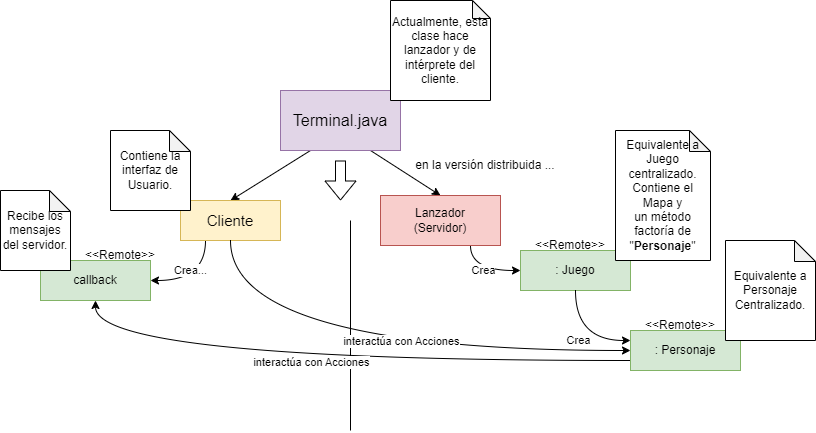

The diagram above was exported from draw.io. Its source (the exported page's mxGraphModel, read from the mxfile embedded in the PNG):
<mxGraphModel dx="2103" dy="601" grid="1" gridSize="10" guides="1" tooltips="1" connect="1" arrows="1" fold="1" page="1" pageScale="1" pageWidth="1169" pageHeight="1654" math="0" shadow="0">
  <root>
    <mxCell id="0" />
    <mxCell id="1" parent="0" />
    <mxCell id="2" style="rounded=0;orthogonalLoop=1;jettySize=auto;html=1;exitX=0.25;exitY=1;exitDx=0;exitDy=0;entryX=0.5;entryY=0;entryDx=0;entryDy=0;" edge="1" source="4" target="10" parent="1">
      <mxGeometry relative="1" as="geometry" />
    </mxCell>
    <mxCell id="3" style="rounded=0;orthogonalLoop=1;jettySize=auto;html=1;exitX=0.75;exitY=1;exitDx=0;exitDy=0;entryX=0.5;entryY=0;entryDx=0;entryDy=0;" edge="1" source="4" target="16" parent="1">
      <mxGeometry relative="1" as="geometry" />
    </mxCell>
    <mxCell id="4" value="Terminal.java" style="rounded=0;whiteSpace=wrap;html=1;fontSize=16;fillColor=#e1d5e7;strokeColor=#9673a6;" vertex="1" parent="1">
      <mxGeometry x="250" y="130" width="120" height="60" as="geometry" />
    </mxCell>
    <mxCell id="5" value="Actualmente, esta clase hace lanzador y de intérprete del cliente." style="shape=note;whiteSpace=wrap;html=1;backgroundOutline=1;darkOpacity=0.05;size=18;" vertex="1" parent="1">
      <mxGeometry x="360" y="40" width="100" height="100" as="geometry" />
    </mxCell>
    <mxCell id="6" value="" style="shape=flexArrow;endArrow=classic;html=1;rounded=0;" edge="1" parent="1">
      <mxGeometry width="50" height="50" relative="1" as="geometry">
        <mxPoint x="310" y="200" as="sourcePoint" />
        <mxPoint x="310" y="240" as="targetPoint" />
      </mxGeometry>
    </mxCell>
    <mxCell id="7" value="en la versión distribuida ..." style="text;html=1;align=center;verticalAlign=middle;whiteSpace=wrap;rounded=0;" vertex="1" parent="1">
      <mxGeometry x="370" y="190" width="170" height="30" as="geometry" />
    </mxCell>
    <mxCell id="8" value="" style="endArrow=none;html=1;rounded=0;" edge="1" parent="1">
      <mxGeometry width="50" height="50" relative="1" as="geometry">
        <mxPoint x="320" y="470" as="sourcePoint" />
        <mxPoint x="320" y="260" as="targetPoint" />
      </mxGeometry>
    </mxCell>
    <mxCell id="9" value="Crea..." style="edgeStyle=orthogonalEdgeStyle;rounded=0;orthogonalLoop=1;jettySize=auto;html=1;exitX=0.25;exitY=1;exitDx=0;exitDy=0;entryX=1;entryY=0.5;entryDx=0;entryDy=0;curved=1;" edge="1" source="10" target="12" parent="1">
      <mxGeometry x="0.1579" y="-10" relative="1" as="geometry">
        <mxPoint as="offset" />
      </mxGeometry>
    </mxCell>
    <mxCell id="10" value="Cliente" style="rounded=0;whiteSpace=wrap;html=1;fontSize=15;fillColor=#fff2cc;strokeColor=#d6b656;" vertex="1" parent="1">
      <mxGeometry x="150" y="240" width="100" height="40" as="geometry" />
    </mxCell>
    <mxCell id="11" value="Contiene la interfaz de Usuario." style="shape=note;whiteSpace=wrap;html=1;backgroundOutline=1;darkOpacity=0.05;size=21;" vertex="1" parent="1">
      <mxGeometry x="80" y="170" width="80" height="80" as="geometry" />
    </mxCell>
    <mxCell id="12" value="callback" style="rounded=0;whiteSpace=wrap;html=1;fillColor=#d5e8d4;strokeColor=#82b366;" vertex="1" parent="1">
      <mxGeometry x="10" y="300" width="110" height="40" as="geometry" />
    </mxCell>
    <mxCell id="13" value="Recibe los mensajes del servidor." style="shape=note;whiteSpace=wrap;html=1;backgroundOutline=1;darkOpacity=0.05;size=21;" vertex="1" parent="1">
      <mxGeometry x="-30" y="230" width="70" height="80" as="geometry" />
    </mxCell>
    <mxCell id="14" value="&amp;lt;&amp;lt;Remote&amp;gt;&amp;gt;" style="text;html=1;align=center;verticalAlign=middle;whiteSpace=wrap;rounded=0;" vertex="1" parent="1">
      <mxGeometry x="50" y="280" width="80" height="30" as="geometry" />
    </mxCell>
    <mxCell id="15" value="Crea" style="edgeStyle=orthogonalEdgeStyle;rounded=0;orthogonalLoop=1;jettySize=auto;html=1;exitX=0.75;exitY=1;exitDx=0;exitDy=0;entryX=0;entryY=0.5;entryDx=0;entryDy=0;curved=1;" edge="1" source="16" target="17" parent="1">
      <mxGeometry relative="1" as="geometry" />
    </mxCell>
    <mxCell id="16" value="Lanzador&lt;div&gt;(Servidor)&lt;/div&gt;" style="rounded=0;whiteSpace=wrap;html=1;fillColor=#f8cecc;strokeColor=#b85450;" vertex="1" parent="1">
      <mxGeometry x="350" y="235" width="120" height="50" as="geometry" />
    </mxCell>
    <mxCell id="17" value=": Juego" style="rounded=0;whiteSpace=wrap;html=1;fillColor=#d5e8d4;strokeColor=#82b366;" vertex="1" parent="1">
      <mxGeometry x="490" y="290" width="110" height="40" as="geometry" />
    </mxCell>
    <mxCell id="18" value="&amp;lt;&amp;lt;Remote&amp;gt;&amp;gt;" style="text;html=1;align=center;verticalAlign=middle;whiteSpace=wrap;rounded=0;" vertex="1" parent="1">
      <mxGeometry x="500" y="270" width="80" height="30" as="geometry" />
    </mxCell>
    <mxCell id="19" value="Equivalente a Juego centralizado.&lt;div&gt;Contiene el Mapa y&lt;div&gt;un método factoría de &quot;&lt;b&gt;Personaje&lt;/b&gt;&quot;&lt;/div&gt;&lt;/div&gt;" style="shape=note;whiteSpace=wrap;html=1;backgroundOutline=1;darkOpacity=0.05;size=21;" vertex="1" parent="1">
      <mxGeometry x="585" y="170" width="95" height="130" as="geometry" />
    </mxCell>
    <mxCell id="20" value=": Personaje" style="rounded=0;whiteSpace=wrap;html=1;fillColor=#d5e8d4;strokeColor=#82b366;" vertex="1" parent="1">
      <mxGeometry x="600" y="370" width="110" height="40" as="geometry" />
    </mxCell>
    <mxCell id="21" value="&amp;lt;&amp;lt;Remote&amp;gt;&amp;gt;" style="text;html=1;align=center;verticalAlign=middle;whiteSpace=wrap;rounded=0;" vertex="1" parent="1">
      <mxGeometry x="610" y="350" width="80" height="30" as="geometry" />
    </mxCell>
    <mxCell id="22" value="Equivalente a Personaje Centralizado." style="shape=note;whiteSpace=wrap;html=1;backgroundOutline=1;darkOpacity=0.05;size=21;" vertex="1" parent="1">
      <mxGeometry x="695" y="280" width="90" height="100" as="geometry" />
    </mxCell>
    <mxCell id="23" value="Crea" style="edgeStyle=orthogonalEdgeStyle;rounded=0;orthogonalLoop=1;jettySize=auto;html=1;exitX=0.5;exitY=1;exitDx=0;exitDy=0;entryX=0;entryY=0.25;entryDx=0;entryDy=0;curved=1;" edge="1" source="17" target="20" parent="1">
      <mxGeometry relative="1" as="geometry">
        <mxPoint x="534" y="370" as="sourcePoint" />
        <mxPoint x="584" y="395" as="targetPoint" />
      </mxGeometry>
    </mxCell>
    <mxCell id="24" value="" style="endArrow=classic;html=1;rounded=0;entryX=0;entryY=0.5;entryDx=0;entryDy=0;exitX=0.5;exitY=1;exitDx=0;exitDy=0;edgeStyle=orthogonalEdgeStyle;curved=1;" edge="1" source="10" target="20" parent="1">
      <mxGeometry width="50" height="50" relative="1" as="geometry">
        <mxPoint x="420" y="280" as="sourcePoint" />
        <mxPoint x="470" y="230" as="targetPoint" />
      </mxGeometry>
    </mxCell>
    <mxCell id="25" value="interactúa con Acciones" style="edgeLabel;html=1;align=center;verticalAlign=middle;resizable=0;points=[];" vertex="1" connectable="0" parent="24">
      <mxGeometry x="0.0745" y="1" relative="1" as="geometry">
        <mxPoint x="6" y="-9" as="offset" />
      </mxGeometry>
    </mxCell>
    <mxCell id="26" value="" style="endArrow=classic;html=1;rounded=0;entryX=0.5;entryY=1;entryDx=0;entryDy=0;exitX=0;exitY=0.75;exitDx=0;exitDy=0;edgeStyle=orthogonalEdgeStyle;curved=1;" edge="1" source="20" target="12" parent="1">
      <mxGeometry width="50" height="50" relative="1" as="geometry">
        <mxPoint x="591.25" y="400" as="sourcePoint" />
        <mxPoint x="28.75" y="340" as="targetPoint" />
      </mxGeometry>
    </mxCell>
    <mxCell id="27" value="interactúa con Acciones" style="edgeLabel;html=1;align=center;verticalAlign=middle;resizable=0;points=[];" vertex="1" connectable="0" parent="26">
      <mxGeometry x="0.0745" y="1" relative="1" as="geometry">
        <mxPoint as="offset" />
      </mxGeometry>
    </mxCell>
  </root>
</mxGraphModel>